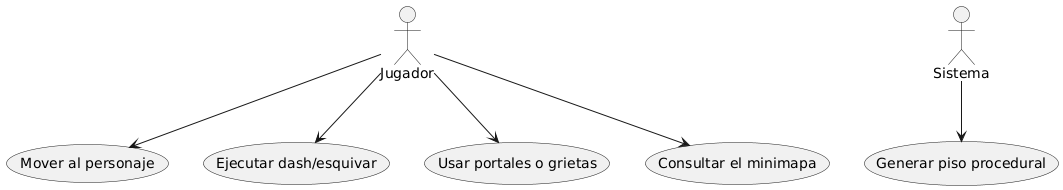

The diagram above was rendered by PlantUML. Its source (embedded in the PNG):
@startuml
actor Jugador
actor Sistema

usecase "Generar piso procedural" as UC1
usecase "Mover al personaje" as UC2
usecase "Ejecutar dash/esquivar" as UC3
usecase "Usar portales o grietas" as UC4
usecase "Consultar el minimapa" as UC5

Jugador --> UC2
Jugador --> UC3
Jugador --> UC4
Jugador --> UC5
Sistema --> UC1
@enduml